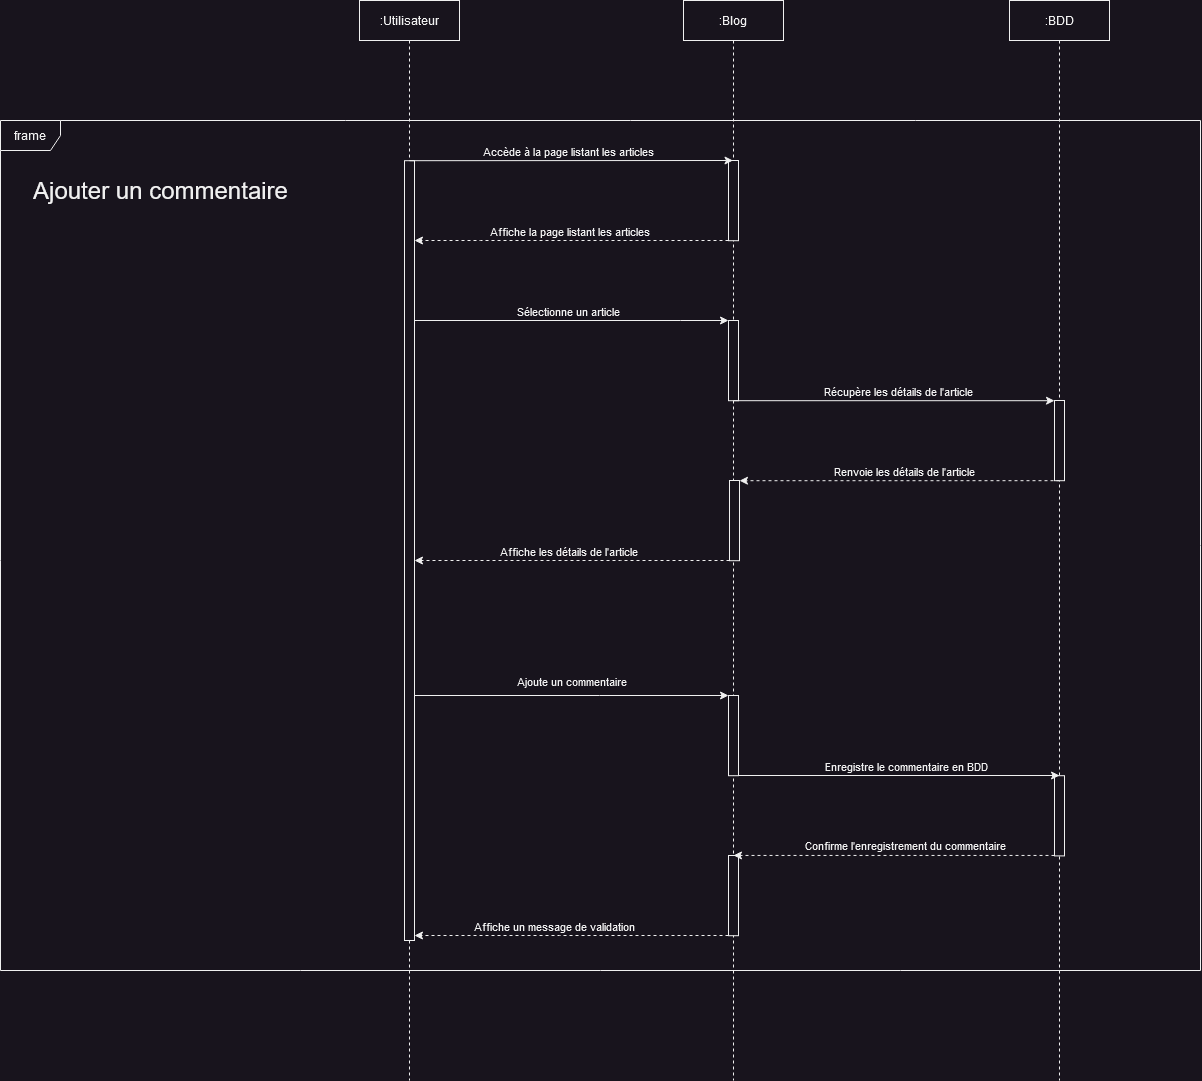

The diagram above was exported from draw.io. Its source (the exported page's mxGraphModel, read from the mxfile embedded in the PNG):
<mxGraphModel dx="3010" dy="1164" grid="1" gridSize="10" guides="1" tooltips="1" connect="1" arrows="1" fold="1" page="1" pageScale="1" pageWidth="827" pageHeight="1169" math="0" shadow="0">
  <root>
    <mxCell id="0" />
    <mxCell id="1" parent="0" />
    <mxCell id="VzBomBVX7HgXpCq8d6OW-27" value=":Utilisateur" style="shape=umlLifeline;perimeter=lifelinePerimeter;whiteSpace=wrap;html=1;container=1;dropTarget=0;collapsible=0;recursiveResize=0;outlineConnect=0;portConstraint=eastwest;newEdgeStyle={&quot;edgeStyle&quot;:&quot;elbowEdgeStyle&quot;,&quot;elbow&quot;:&quot;vertical&quot;,&quot;curved&quot;:0,&quot;rounded&quot;:0};" parent="1" vertex="1">
      <mxGeometry x="39" y="200" width="100" height="1080" as="geometry" />
    </mxCell>
    <mxCell id="VzBomBVX7HgXpCq8d6OW-50" value="" style="html=1;points=[];perimeter=orthogonalPerimeter;outlineConnect=0;targetShapes=umlLifeline;portConstraint=eastwest;newEdgeStyle={&quot;edgeStyle&quot;:&quot;elbowEdgeStyle&quot;,&quot;elbow&quot;:&quot;vertical&quot;,&quot;curved&quot;:0,&quot;rounded&quot;:0};" parent="VzBomBVX7HgXpCq8d6OW-27" vertex="1">
      <mxGeometry x="45" y="160.2" width="10" height="779.8" as="geometry" />
    </mxCell>
    <mxCell id="VzBomBVX7HgXpCq8d6OW-28" value=":Blog" style="shape=umlLifeline;perimeter=lifelinePerimeter;whiteSpace=wrap;html=1;container=1;dropTarget=0;collapsible=0;recursiveResize=0;outlineConnect=0;portConstraint=eastwest;newEdgeStyle={&quot;edgeStyle&quot;:&quot;elbowEdgeStyle&quot;,&quot;elbow&quot;:&quot;vertical&quot;,&quot;curved&quot;:0,&quot;rounded&quot;:0};" parent="1" vertex="1">
      <mxGeometry x="363" y="200" width="100" height="1080" as="geometry" />
    </mxCell>
    <mxCell id="VzBomBVX7HgXpCq8d6OW-47" value="" style="html=1;points=[];perimeter=orthogonalPerimeter;outlineConnect=0;targetShapes=umlLifeline;portConstraint=eastwest;newEdgeStyle={&quot;edgeStyle&quot;:&quot;elbowEdgeStyle&quot;,&quot;elbow&quot;:&quot;vertical&quot;,&quot;curved&quot;:0,&quot;rounded&quot;:0};" parent="VzBomBVX7HgXpCq8d6OW-28" vertex="1">
      <mxGeometry x="45" y="160" width="10" height="80.2" as="geometry" />
    </mxCell>
    <mxCell id="K-DtrOPmyeC8XMphnXIH-2" value="" style="html=1;points=[];perimeter=orthogonalPerimeter;outlineConnect=0;targetShapes=umlLifeline;portConstraint=eastwest;newEdgeStyle={&quot;edgeStyle&quot;:&quot;elbowEdgeStyle&quot;,&quot;elbow&quot;:&quot;vertical&quot;,&quot;curved&quot;:0,&quot;rounded&quot;:0};" parent="VzBomBVX7HgXpCq8d6OW-28" vertex="1">
      <mxGeometry x="45" y="320" width="10" height="80.2" as="geometry" />
    </mxCell>
    <mxCell id="drv3APGmW7GYEXX_s7Kb-21" value="" style="html=1;points=[];perimeter=orthogonalPerimeter;outlineConnect=0;targetShapes=umlLifeline;portConstraint=eastwest;newEdgeStyle={&quot;edgeStyle&quot;:&quot;elbowEdgeStyle&quot;,&quot;elbow&quot;:&quot;vertical&quot;,&quot;curved&quot;:0,&quot;rounded&quot;:0};" parent="VzBomBVX7HgXpCq8d6OW-28" vertex="1">
      <mxGeometry x="45" y="695" width="10" height="80.2" as="geometry" />
    </mxCell>
    <mxCell id="drv3APGmW7GYEXX_s7Kb-27" value="" style="html=1;points=[];perimeter=orthogonalPerimeter;outlineConnect=0;targetShapes=umlLifeline;portConstraint=eastwest;newEdgeStyle={&quot;edgeStyle&quot;:&quot;elbowEdgeStyle&quot;,&quot;elbow&quot;:&quot;vertical&quot;,&quot;curved&quot;:0,&quot;rounded&quot;:0};" parent="VzBomBVX7HgXpCq8d6OW-28" vertex="1">
      <mxGeometry x="45" y="855" width="10" height="80.2" as="geometry" />
    </mxCell>
    <mxCell id="Kt3bTRJJ_USKNN57myqg-8" value="" style="html=1;points=[];perimeter=orthogonalPerimeter;outlineConnect=0;targetShapes=umlLifeline;portConstraint=eastwest;newEdgeStyle={&quot;edgeStyle&quot;:&quot;elbowEdgeStyle&quot;,&quot;elbow&quot;:&quot;vertical&quot;,&quot;curved&quot;:0,&quot;rounded&quot;:0};" vertex="1" parent="VzBomBVX7HgXpCq8d6OW-28">
      <mxGeometry x="46" y="480" width="10" height="80.2" as="geometry" />
    </mxCell>
    <mxCell id="drv3APGmW7GYEXX_s7Kb-1" value=":BDD" style="shape=umlLifeline;perimeter=lifelinePerimeter;whiteSpace=wrap;html=1;container=1;dropTarget=0;collapsible=0;recursiveResize=0;outlineConnect=0;portConstraint=eastwest;newEdgeStyle={&quot;edgeStyle&quot;:&quot;elbowEdgeStyle&quot;,&quot;elbow&quot;:&quot;vertical&quot;,&quot;curved&quot;:0,&quot;rounded&quot;:0};" parent="1" vertex="1">
      <mxGeometry x="689" y="200" width="100" height="1080" as="geometry" />
    </mxCell>
    <mxCell id="drv3APGmW7GYEXX_s7Kb-24" value="" style="html=1;points=[];perimeter=orthogonalPerimeter;outlineConnect=0;targetShapes=umlLifeline;portConstraint=eastwest;newEdgeStyle={&quot;edgeStyle&quot;:&quot;elbowEdgeStyle&quot;,&quot;elbow&quot;:&quot;vertical&quot;,&quot;curved&quot;:0,&quot;rounded&quot;:0};" parent="drv3APGmW7GYEXX_s7Kb-1" vertex="1">
      <mxGeometry x="45" y="775.2" width="10" height="80.2" as="geometry" />
    </mxCell>
    <mxCell id="Kt3bTRJJ_USKNN57myqg-5" value="" style="html=1;points=[];perimeter=orthogonalPerimeter;outlineConnect=0;targetShapes=umlLifeline;portConstraint=eastwest;newEdgeStyle={&quot;edgeStyle&quot;:&quot;elbowEdgeStyle&quot;,&quot;elbow&quot;:&quot;vertical&quot;,&quot;curved&quot;:0,&quot;rounded&quot;:0};" vertex="1" parent="drv3APGmW7GYEXX_s7Kb-1">
      <mxGeometry x="45" y="400" width="10" height="80.2" as="geometry" />
    </mxCell>
    <mxCell id="drv3APGmW7GYEXX_s7Kb-19" style="edgeStyle=elbowEdgeStyle;rounded=0;orthogonalLoop=1;jettySize=auto;html=1;elbow=vertical;curved=0;" parent="1" source="VzBomBVX7HgXpCq8d6OW-50" edge="1">
      <mxGeometry relative="1" as="geometry">
        <Array as="points">
          <mxPoint x="257" y="360" />
        </Array>
        <mxPoint x="412.5" y="360" as="targetPoint" />
      </mxGeometry>
    </mxCell>
    <mxCell id="drv3APGmW7GYEXX_s7Kb-20" value="Accède à la page listant les articles" style="edgeLabel;html=1;align=center;verticalAlign=middle;resizable=0;points=[];" parent="drv3APGmW7GYEXX_s7Kb-19" vertex="1" connectable="0">
      <mxGeometry x="0.2055" relative="1" as="geometry">
        <mxPoint x="-36" y="-10" as="offset" />
      </mxGeometry>
    </mxCell>
    <mxCell id="drv3APGmW7GYEXX_s7Kb-22" style="edgeStyle=elbowEdgeStyle;rounded=0;orthogonalLoop=1;jettySize=auto;html=1;elbow=vertical;curved=0;" parent="1" target="drv3APGmW7GYEXX_s7Kb-21" edge="1">
      <mxGeometry relative="1" as="geometry">
        <Array as="points">
          <mxPoint x="279" y="895" />
        </Array>
        <mxPoint x="94" y="895" as="sourcePoint" />
      </mxGeometry>
    </mxCell>
    <mxCell id="drv3APGmW7GYEXX_s7Kb-23" value="Ajoute un commentaire" style="edgeLabel;html=1;align=center;verticalAlign=middle;resizable=0;points=[];" parent="drv3APGmW7GYEXX_s7Kb-22" vertex="1" connectable="0">
      <mxGeometry x="-0.245" y="-1" relative="1" as="geometry">
        <mxPoint x="38" y="-16" as="offset" />
      </mxGeometry>
    </mxCell>
    <mxCell id="drv3APGmW7GYEXX_s7Kb-25" style="edgeStyle=elbowEdgeStyle;rounded=0;orthogonalLoop=1;jettySize=auto;html=1;elbow=vertical;curved=0;" parent="1" source="drv3APGmW7GYEXX_s7Kb-21" target="drv3APGmW7GYEXX_s7Kb-24" edge="1">
      <mxGeometry relative="1" as="geometry">
        <Array as="points">
          <mxPoint x="599" y="975" />
        </Array>
      </mxGeometry>
    </mxCell>
    <mxCell id="drv3APGmW7GYEXX_s7Kb-26" value="Enregistre le commentaire en BDD" style="edgeLabel;html=1;align=center;verticalAlign=middle;resizable=0;points=[];" parent="drv3APGmW7GYEXX_s7Kb-25" vertex="1" connectable="0">
      <mxGeometry x="-0.3621" y="-1" relative="1" as="geometry">
        <mxPoint x="65" y="-11" as="offset" />
      </mxGeometry>
    </mxCell>
    <mxCell id="drv3APGmW7GYEXX_s7Kb-28" style="edgeStyle=elbowEdgeStyle;rounded=0;orthogonalLoop=1;jettySize=auto;html=1;elbow=vertical;curved=0;dashed=1;" parent="1" source="drv3APGmW7GYEXX_s7Kb-24" target="drv3APGmW7GYEXX_s7Kb-27" edge="1">
      <mxGeometry relative="1" as="geometry" />
    </mxCell>
    <mxCell id="drv3APGmW7GYEXX_s7Kb-29" value="Confirme l'enregistrement du commentaire" style="edgeLabel;html=1;align=center;verticalAlign=middle;resizable=0;points=[];" parent="drv3APGmW7GYEXX_s7Kb-28" vertex="1" connectable="0">
      <mxGeometry x="0.4664" y="1" relative="1" as="geometry">
        <mxPoint x="86" y="-11" as="offset" />
      </mxGeometry>
    </mxCell>
    <mxCell id="drv3APGmW7GYEXX_s7Kb-30" style="edgeStyle=elbowEdgeStyle;rounded=0;orthogonalLoop=1;jettySize=auto;html=1;elbow=vertical;curved=0;dashed=1;" parent="1" source="drv3APGmW7GYEXX_s7Kb-27" edge="1">
      <mxGeometry relative="1" as="geometry">
        <Array as="points">
          <mxPoint x="239" y="1135" />
        </Array>
        <mxPoint x="94" y="1135" as="targetPoint" />
      </mxGeometry>
    </mxCell>
    <mxCell id="drv3APGmW7GYEXX_s7Kb-31" value="Affiche un message de validation" style="edgeLabel;html=1;align=center;verticalAlign=middle;resizable=0;points=[];" parent="drv3APGmW7GYEXX_s7Kb-30" vertex="1" connectable="0">
      <mxGeometry x="-0.4228" y="1" relative="1" as="geometry">
        <mxPoint x="-84" y="-11" as="offset" />
      </mxGeometry>
    </mxCell>
    <mxCell id="Kt3bTRJJ_USKNN57myqg-1" style="edgeStyle=elbowEdgeStyle;rounded=0;orthogonalLoop=1;jettySize=auto;html=1;elbow=vertical;curved=0;dashed=1;" edge="1" parent="1" source="VzBomBVX7HgXpCq8d6OW-47" target="VzBomBVX7HgXpCq8d6OW-50">
      <mxGeometry relative="1" as="geometry">
        <Array as="points">
          <mxPoint x="160" y="440" />
        </Array>
      </mxGeometry>
    </mxCell>
    <mxCell id="Kt3bTRJJ_USKNN57myqg-2" value="Affiche la page listant les articles" style="edgeLabel;html=1;align=center;verticalAlign=middle;resizable=0;points=[];" vertex="1" connectable="0" parent="Kt3bTRJJ_USKNN57myqg-1">
      <mxGeometry x="0.1456" y="1" relative="1" as="geometry">
        <mxPoint x="20" y="-11" as="offset" />
      </mxGeometry>
    </mxCell>
    <mxCell id="Kt3bTRJJ_USKNN57myqg-3" style="edgeStyle=elbowEdgeStyle;rounded=0;orthogonalLoop=1;jettySize=auto;html=1;elbow=vertical;curved=0;" edge="1" parent="1" source="VzBomBVX7HgXpCq8d6OW-50" target="K-DtrOPmyeC8XMphnXIH-2">
      <mxGeometry relative="1" as="geometry">
        <Array as="points">
          <mxPoint x="360" y="520" />
        </Array>
      </mxGeometry>
    </mxCell>
    <mxCell id="Kt3bTRJJ_USKNN57myqg-4" value="Sélectionne un article" style="edgeLabel;html=1;align=center;verticalAlign=middle;resizable=0;points=[];" vertex="1" connectable="0" parent="Kt3bTRJJ_USKNN57myqg-3">
      <mxGeometry x="-0.1856" y="1" relative="1" as="geometry">
        <mxPoint x="26" y="-9" as="offset" />
      </mxGeometry>
    </mxCell>
    <mxCell id="Kt3bTRJJ_USKNN57myqg-6" style="edgeStyle=elbowEdgeStyle;rounded=0;orthogonalLoop=1;jettySize=auto;html=1;elbow=vertical;curved=0;" edge="1" parent="1" source="K-DtrOPmyeC8XMphnXIH-2" target="Kt3bTRJJ_USKNN57myqg-5">
      <mxGeometry relative="1" as="geometry" />
    </mxCell>
    <mxCell id="Kt3bTRJJ_USKNN57myqg-7" value="Récupère les détails de l'article" style="edgeLabel;html=1;align=center;verticalAlign=middle;resizable=0;points=[];" vertex="1" connectable="0" parent="Kt3bTRJJ_USKNN57myqg-6">
      <mxGeometry x="0.1745" y="1" relative="1" as="geometry">
        <mxPoint x="-24" y="-9" as="offset" />
      </mxGeometry>
    </mxCell>
    <mxCell id="Kt3bTRJJ_USKNN57myqg-9" style="edgeStyle=elbowEdgeStyle;rounded=0;orthogonalLoop=1;jettySize=auto;html=1;elbow=vertical;curved=0;dashed=1;" edge="1" parent="1" source="Kt3bTRJJ_USKNN57myqg-5" target="Kt3bTRJJ_USKNN57myqg-8">
      <mxGeometry relative="1" as="geometry" />
    </mxCell>
    <mxCell id="Kt3bTRJJ_USKNN57myqg-10" value="Renvoie les détails de l'article" style="edgeLabel;html=1;align=center;verticalAlign=middle;resizable=0;points=[];" vertex="1" connectable="0" parent="Kt3bTRJJ_USKNN57myqg-9">
      <mxGeometry x="-0.3061" y="1" relative="1" as="geometry">
        <mxPoint x="-45" y="-11" as="offset" />
      </mxGeometry>
    </mxCell>
    <mxCell id="Kt3bTRJJ_USKNN57myqg-11" style="edgeStyle=elbowEdgeStyle;rounded=0;orthogonalLoop=1;jettySize=auto;html=1;elbow=vertical;curved=0;dashed=1;" edge="1" parent="1" source="Kt3bTRJJ_USKNN57myqg-8" target="VzBomBVX7HgXpCq8d6OW-50">
      <mxGeometry relative="1" as="geometry">
        <Array as="points">
          <mxPoint x="300" y="760" />
        </Array>
      </mxGeometry>
    </mxCell>
    <mxCell id="Kt3bTRJJ_USKNN57myqg-12" value="Affiche les détails de l'article" style="edgeLabel;html=1;align=center;verticalAlign=middle;resizable=0;points=[];" vertex="1" connectable="0" parent="Kt3bTRJJ_USKNN57myqg-11">
      <mxGeometry x="-0.4794" relative="1" as="geometry">
        <mxPoint x="-79" y="-10" as="offset" />
      </mxGeometry>
    </mxCell>
    <mxCell id="Kt3bTRJJ_USKNN57myqg-13" value="frame" style="shape=umlFrame;whiteSpace=wrap;html=1;pointerEvents=0;" vertex="1" parent="1">
      <mxGeometry x="-320" y="320" width="1200" height="850" as="geometry" />
    </mxCell>
    <mxCell id="Kt3bTRJJ_USKNN57myqg-14" value="&lt;font style=&quot;font-size: 24px;&quot;&gt;Ajouter un commentaire&lt;/font&gt;" style="text;html=1;align=center;verticalAlign=middle;resizable=0;points=[];autosize=1;strokeColor=none;fillColor=none;" vertex="1" parent="1">
      <mxGeometry x="-300" y="370" width="280" height="40" as="geometry" />
    </mxCell>
  </root>
</mxGraphModel>